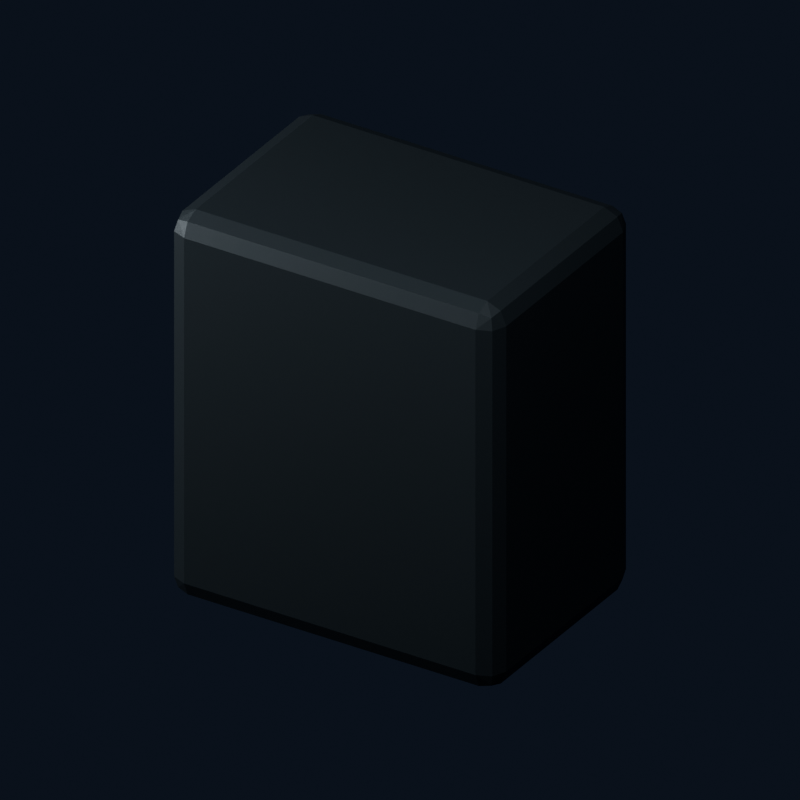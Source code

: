 # Source: U05_L_pouch.blend  (saved by Blender 4.0.36; exported with 4.5.12 LTS)
import bpy
from mathutils import Matrix  # noqa: F401  (used for matrix-valued properties, if any)

bpy.ops.wm.read_factory_settings(use_empty=True)
scene = bpy.context.scene
scene.name = 'U05_L_pouch'

# ---- materials (node trees are filled in below, after node groups)
mat_brk_graphite = bpy.data.materials.new('BRK Graphite')
mat_brk_graphite.diffuse_color = (0.03, 0.04, 0.047, 1.0)

# ---- material node trees
mat_brk_graphite.use_nodes = True; mat_brk_graphite.node_tree.nodes.clear()
_N = mat_brk_graphite.node_tree.nodes; _L = mat_brk_graphite.node_tree.links
n0 = _N.new('ShaderNodeBsdfPrincipled'); n0.name = 'Principled BSDF'; n0.location = (10, 300)
n0.inputs[0].default_value = (0.03, 0.04, 0.047, 1.0)
n0.inputs[1].default_value = 0.38
n0.inputs[2].default_value = 0.44
n0.inputs[3].default_value = 1.45
n1 = _N.new('ShaderNodeOutputMaterial'); n1.name = 'Material Output'; n1.location = (300, 300)
_L.new(n0.outputs[0], n1.inputs[0])
n1.is_active_output = True

# ---- world
world_studio = bpy.data.worlds.new('Studio'); scene.world = world_studio
world_studio.use_nodes = True; world_studio.node_tree.nodes.clear()
_N = world_studio.node_tree.nodes; _L = world_studio.node_tree.links
n0 = _N.new('ShaderNodeBackground'); n0.name = 'Background'; n0.location = (-200, 100)
n0.inputs[0].default_value = (0.025, 0.035, 0.06, 1.0)
n0.inputs[1].default_value = 0.4
n1 = _N.new('ShaderNodeOutputWorld'); n1.name = 'World Output'; n1.location = (200, 100)
_L.new(n0.outputs[0], n1.inputs[0])
n1.is_active_output = True
world_studio.color = (0.12, 0.15, 0.18)
world_studio.use_sun_shadow = False
world_studio.sun_shadow_jitter_overblur = 0.0

# ---- cameras
cam_u05_l_pouch_camera = bpy.data.cameras.new('U05_L_pouch_Camera')
cam_u05_l_pouch_camera.type = 'ORTHO'
cam_u05_l_pouch_camera.ortho_scale = 0.2142

# ---- lights
light_u05_l_pouch_key = bpy.data.lights.new('U05_L_pouch_Key', 'AREA')
light_u05_l_pouch_key.transmission_factor = 0.0
light_u05_l_pouch_key.energy = 1.416
light_u05_l_pouch_key.shadow_maximum_resolution = 0.006
light_u05_l_pouch_key.use_absolute_resolution = True
light_u05_l_pouch_key.size = 0.238
light_u05_l_pouch_fill = bpy.data.lights.new('U05_L_pouch_Fill', 'AREA')
light_u05_l_pouch_fill.transmission_factor = 0.0
light_u05_l_pouch_fill.energy = 0.8497
light_u05_l_pouch_fill.shadow_maximum_resolution = 0.006
light_u05_l_pouch_fill.use_absolute_resolution = True
light_u05_l_pouch_fill.size = 0.238

# ---- meshes
me_u05_l_pouch_002 = bpy.data.meshes.new('U05_L_pouch.002')
me_u05_l_pouch_002.from_pydata([(-0.046, 0.0295, -0.0595), (-0.052, 0.0295, -0.0535), (-0.046, 0.0355, -0.0535), (-0.05024, 0.0295, -0.05774), (-0.04946, 0.03296, -0.05696), (-0.05024, 0.03374, -0.0535), (-0.046, 0.03374, -0.05774), (0.046, 0.0295, -0.0595), (0.046, 0.0355, -0.0535), (0.052, 0.0295, -0.0535), (0.046, 0.03374, -0.05774), (0.04946, 0.03296, -0.05696), (0.05024, 0.03374, -0.0535), (0.05024, 0.0295, -0.05774), (0.046, 0.0295, 0.0595), (0.052, 0.0295, 0.0535), (0.046, 0.0355, 0.0535), (0.05024, 0.0295, 0.05774), (0.04946, 0.03296, 0.05696), (0.05024, 0.03374, 0.0535), (0.046, 0.03374, 0.05774), (-0.046, 0.0295, 0.0595), (-0.046, 0.0355, 0.0535), (-0.052, 0.0295, 0.0535), (-0.046, 0.03374, 0.05774), (-0.04946, 0.03296, 0.05696), (-0.05024, 0.03374, 0.0535), (-0.05024, 0.0295, 0.05774), (-0.052, -0.0295, -0.0535), (-0.046, -0.0295, -0.0595), (-0.046, -0.0355, -0.0535), (-0.05024, -0.0295, -0.05774), (-0.04946, -0.03296, -0.05696), (-0.046, -0.03374, -0.05774), (-0.05024, -0.03374, -0.0535), (0.046, -0.0295, -0.0595), (0.052, -0.0295, -0.0535), (0.046, -0.0355, -0.0535), (0.05024, -0.0295, -0.05774), (0.04946, -0.03296, -0.05696), (0.05024, -0.03374, -0.0535), (0.046, -0.03374, -0.05774), (0.046, -0.0355, 0.0535), (0.052, -0.0295, 0.0535), (0.046, -0.0295, 0.0595), (0.05024, -0.03374, 0.0535), (0.04946, -0.03296, 0.05696), (0.05024, -0.0295, 0.05774), (0.046, -0.03374, 0.05774), (-0.052, -0.0295, 0.0535), (-0.046, -0.0355, 0.0535), (-0.046, -0.0295, 0.0595), (-0.05024, -0.03374, 0.0535), (-0.04946, -0.03296, 0.05696), (-0.046, -0.03374, 0.05774), (-0.05024, -0.0295, 0.05774)], [], [(23, 1, 28, 49), (22, 16, 8, 2), (14, 21, 51, 44), (30, 37, 42, 50), (9, 15, 43, 36), (0, 3, 4, 6), (1, 5, 4, 3), (2, 6, 4, 5), (7, 10, 11, 13), (8, 12, 11, 10), (9, 13, 11, 12), (14, 17, 18, 20), (15, 19, 18, 17), (16, 20, 18, 19), (21, 24, 25, 27), (22, 26, 25, 24), (23, 27, 25, 26), (28, 31, 32, 34), (29, 33, 32, 31), (30, 34, 32, 33), (35, 38, 39, 41), (36, 40, 39, 38), (37, 41, 39, 40), (42, 45, 46, 48), (43, 47, 46, 45), (44, 48, 46, 47), (49, 52, 53, 55), (50, 54, 53, 52), (51, 55, 53, 54), (16, 22, 24, 20), (20, 24, 21, 14), (2, 8, 10, 6), (6, 10, 7, 0), (8, 16, 19, 12), (12, 19, 15, 9), (1, 23, 26, 5), (5, 26, 22, 2), (0, 29, 31, 3), (3, 31, 28, 1), (29, 35, 41, 33), (33, 41, 37, 30), (36, 43, 45, 40), (40, 45, 42, 37), (30, 50, 52, 34), (34, 52, 49, 28), (9, 36, 38, 13), (13, 38, 35, 7), (14, 44, 47, 17), (17, 47, 43, 15), (44, 51, 54, 48), (48, 54, 50, 42), (23, 49, 55, 27), (27, 55, 51, 21), (0, 7, 35, 29)])
me_u05_l_pouch_002.materials.append(mat_brk_graphite)
me_u05_l_pouch_002.update()

# ---- objects
ob_brk_u05_l_pouch_002 = bpy.data.objects.new('BRK_U05_L_pouch.002', me_u05_l_pouch_002)
ob_u05_l_pouch_camera = bpy.data.objects.new('U05_L_pouch_Camera', cam_u05_l_pouch_camera)
ob_u05_l_pouch_key = bpy.data.objects.new('U05_L_pouch_Key', light_u05_l_pouch_key)
ob_u05_l_pouch_fill = bpy.data.objects.new('U05_L_pouch_Fill', light_u05_l_pouch_fill)

# ---- transforms, parenting, visibility, modifiers, constraints
ob_brk_u05_l_pouch_002.location = (0.0, 0.0, 0.0)
_vg = ob_brk_u05_l_pouch_002.vertex_groups.new(name='Hips')
ob_u05_l_pouch_camera.location = (0.119, -0.1904, 0.1309)
ob_u05_l_pouch_camera.rotation_euler = (1.043, 9.553e-09, 0.5586)
ob_u05_l_pouch_key.location = (0.119, -0.238, 0.357)
ob_u05_l_pouch_key.rotation_euler = (0.6405, 5.714e-08, 0.4636)
ob_u05_l_pouch_fill.location = (-0.238, -0.119, 0.119)
ob_u05_l_pouch_fill.rotation_euler = (1.15, -7.031e-09, -1.107)

# ---- collection membership
scene.collection.objects.link(ob_brk_u05_l_pouch_002)
scene.collection.objects.link(ob_u05_l_pouch_camera)
scene.collection.objects.link(ob_u05_l_pouch_key)
scene.collection.objects.link(ob_u05_l_pouch_fill)

# ---- scene / render settings (as saved in the file)
scene.camera = ob_u05_l_pouch_camera
scene.frame_start = 1; scene.frame_end = 250; scene.frame_set(1)
scene.render.engine = 'CYCLES'
scene.render.image_settings.exr_codec = 'NONE'
scene.render.resolution_x = 1000
scene.render.resolution_y = 1000
scene.render.simplify_subdivision_render = 0
scene.render.simplify_child_particles_render = 0.0
scene.cycles.use_denoising = False
scene.cycles.samples = 24
scene.cycles.sampling_pattern = 'TABULATED_SOBOL'
scene.eevee.use_shadows = False
scene.view_settings.look = 'AgX - Medium High Contrast'
bpy.context.view_layer.update()
